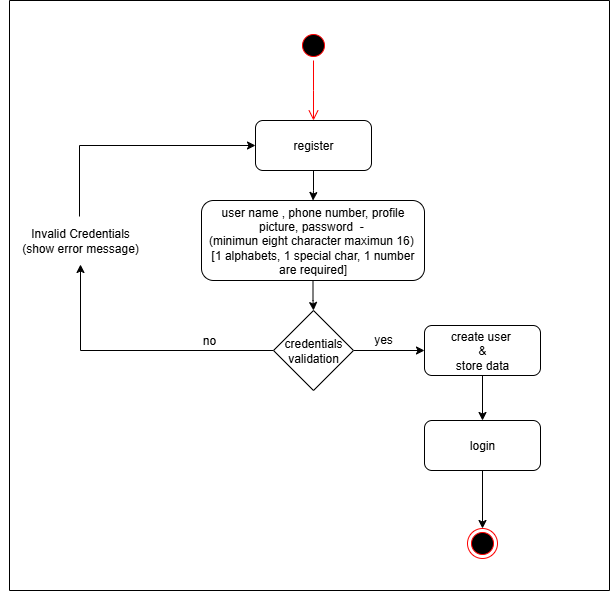

The diagram above was exported from draw.io. Its source (the exported page's mxGraphModel, read from the mxfile embedded in the PNG):
<mxGraphModel dx="1389" dy="749" grid="0" gridSize="10" guides="1" tooltips="1" connect="1" arrows="1" fold="1" page="1" pageScale="1" pageWidth="827" pageHeight="1169" background="#FFFFFF" math="0" shadow="0">
  <root>
    <mxCell id="0" />
    <mxCell id="1" parent="0" />
    <mxCell id="EYZfNsUjfTCypGovRhib-1" value="" style="ellipse;html=1;shape=startState;fillColor=#000000;strokeColor=#ff0000;" vertex="1" parent="1">
      <mxGeometry x="399" y="130" width="30" height="30" as="geometry" />
    </mxCell>
    <mxCell id="EYZfNsUjfTCypGovRhib-2" value="" style="edgeStyle=orthogonalEdgeStyle;html=1;verticalAlign=bottom;endArrow=open;endSize=8;strokeColor=#ff0000;rounded=0;" edge="1" source="EYZfNsUjfTCypGovRhib-1" parent="1">
      <mxGeometry relative="1" as="geometry">
        <mxPoint x="414" y="220" as="targetPoint" />
      </mxGeometry>
    </mxCell>
    <mxCell id="EYZfNsUjfTCypGovRhib-10" style="edgeStyle=orthogonalEdgeStyle;rounded=0;orthogonalLoop=1;jettySize=auto;html=1;" edge="1" parent="1" source="EYZfNsUjfTCypGovRhib-4" target="EYZfNsUjfTCypGovRhib-5">
      <mxGeometry relative="1" as="geometry" />
    </mxCell>
    <mxCell id="EYZfNsUjfTCypGovRhib-4" value="register" style="rounded=1;whiteSpace=wrap;html=1;" vertex="1" parent="1">
      <mxGeometry x="356" y="220" width="116" height="50" as="geometry" />
    </mxCell>
    <mxCell id="EYZfNsUjfTCypGovRhib-11" value="" style="edgeStyle=orthogonalEdgeStyle;rounded=0;orthogonalLoop=1;jettySize=auto;html=1;" edge="1" parent="1" source="EYZfNsUjfTCypGovRhib-5" target="EYZfNsUjfTCypGovRhib-6">
      <mxGeometry relative="1" as="geometry" />
    </mxCell>
    <mxCell id="EYZfNsUjfTCypGovRhib-5" value="user name , phone number, profile picture, password&amp;nbsp; -&amp;nbsp;&lt;div&gt;(minimun eight character maximun 16)&amp;nbsp;&lt;div&gt;[1 alphabets, 1 special char, 1 number are required]&lt;/div&gt;&lt;/div&gt;" style="rounded=1;whiteSpace=wrap;html=1;" vertex="1" parent="1">
      <mxGeometry x="302" y="300" width="223" height="80" as="geometry" />
    </mxCell>
    <mxCell id="EYZfNsUjfTCypGovRhib-12" value="" style="edgeStyle=orthogonalEdgeStyle;rounded=0;orthogonalLoop=1;jettySize=auto;html=1;" edge="1" parent="1" source="EYZfNsUjfTCypGovRhib-6" target="EYZfNsUjfTCypGovRhib-7">
      <mxGeometry relative="1" as="geometry" />
    </mxCell>
    <mxCell id="EYZfNsUjfTCypGovRhib-16" style="edgeStyle=orthogonalEdgeStyle;rounded=0;orthogonalLoop=1;jettySize=auto;html=1;entryX=0.5;entryY=1;entryDx=0;entryDy=0;" edge="1" parent="1" source="EYZfNsUjfTCypGovRhib-6" target="EYZfNsUjfTCypGovRhib-15">
      <mxGeometry relative="1" as="geometry" />
    </mxCell>
    <mxCell id="EYZfNsUjfTCypGovRhib-6" value="credentials&lt;div&gt;validation&lt;/div&gt;" style="rhombus;whiteSpace=wrap;html=1;" vertex="1" parent="1">
      <mxGeometry x="374" y="410" width="80" height="80" as="geometry" />
    </mxCell>
    <mxCell id="EYZfNsUjfTCypGovRhib-13" value="" style="edgeStyle=orthogonalEdgeStyle;rounded=0;orthogonalLoop=1;jettySize=auto;html=1;" edge="1" parent="1" source="EYZfNsUjfTCypGovRhib-7" target="EYZfNsUjfTCypGovRhib-8">
      <mxGeometry relative="1" as="geometry" />
    </mxCell>
    <mxCell id="EYZfNsUjfTCypGovRhib-7" value="create user&amp;nbsp;&lt;div&gt;&amp;amp;&lt;/div&gt;&lt;div&gt;store data&lt;/div&gt;" style="rounded=1;whiteSpace=wrap;html=1;" vertex="1" parent="1">
      <mxGeometry x="525" y="425" width="116" height="50" as="geometry" />
    </mxCell>
    <mxCell id="EYZfNsUjfTCypGovRhib-14" value="" style="edgeStyle=orthogonalEdgeStyle;rounded=0;orthogonalLoop=1;jettySize=auto;html=1;" edge="1" parent="1" source="EYZfNsUjfTCypGovRhib-8" target="EYZfNsUjfTCypGovRhib-9">
      <mxGeometry relative="1" as="geometry" />
    </mxCell>
    <mxCell id="EYZfNsUjfTCypGovRhib-8" value="login" style="rounded=1;whiteSpace=wrap;html=1;" vertex="1" parent="1">
      <mxGeometry x="525" y="520" width="116" height="50" as="geometry" />
    </mxCell>
    <mxCell id="EYZfNsUjfTCypGovRhib-9" value="" style="ellipse;html=1;shape=endState;fillColor=#000000;strokeColor=#ff0000;" vertex="1" parent="1">
      <mxGeometry x="568" y="628" width="30" height="30" as="geometry" />
    </mxCell>
    <mxCell id="EYZfNsUjfTCypGovRhib-17" style="edgeStyle=orthogonalEdgeStyle;rounded=0;orthogonalLoop=1;jettySize=auto;html=1;entryX=0;entryY=0.5;entryDx=0;entryDy=0;" edge="1" parent="1" source="EYZfNsUjfTCypGovRhib-15" target="EYZfNsUjfTCypGovRhib-4">
      <mxGeometry relative="1" as="geometry">
        <Array as="points">
          <mxPoint x="180" y="245" />
        </Array>
      </mxGeometry>
    </mxCell>
    <mxCell id="EYZfNsUjfTCypGovRhib-15" value="&lt;div&gt;&lt;br&gt;&lt;/div&gt;Invalid Credentials&lt;div&gt;&lt;div&gt;(show error message)&lt;/div&gt;&lt;/div&gt;&lt;div&gt;&lt;br&gt;&lt;/div&gt;" style="text;html=1;align=center;verticalAlign=middle;whiteSpace=wrap;rounded=0;" vertex="1" parent="1">
      <mxGeometry x="101" y="316" width="160" height="48" as="geometry" />
    </mxCell>
    <mxCell id="EYZfNsUjfTCypGovRhib-18" value="no" style="text;html=1;align=center;verticalAlign=middle;whiteSpace=wrap;rounded=0;" vertex="1" parent="1">
      <mxGeometry x="280" y="425" width="60" height="30" as="geometry" />
    </mxCell>
    <mxCell id="EYZfNsUjfTCypGovRhib-19" value="yes" style="text;html=1;align=center;verticalAlign=middle;whiteSpace=wrap;rounded=0;" vertex="1" parent="1">
      <mxGeometry x="454" y="424" width="60" height="30" as="geometry" />
    </mxCell>
    <mxCell id="EYZfNsUjfTCypGovRhib-23" value="" style="swimlane;startSize=0;" vertex="1" parent="1">
      <mxGeometry x="110" y="100" width="600" height="590" as="geometry" />
    </mxCell>
  </root>
</mxGraphModel>